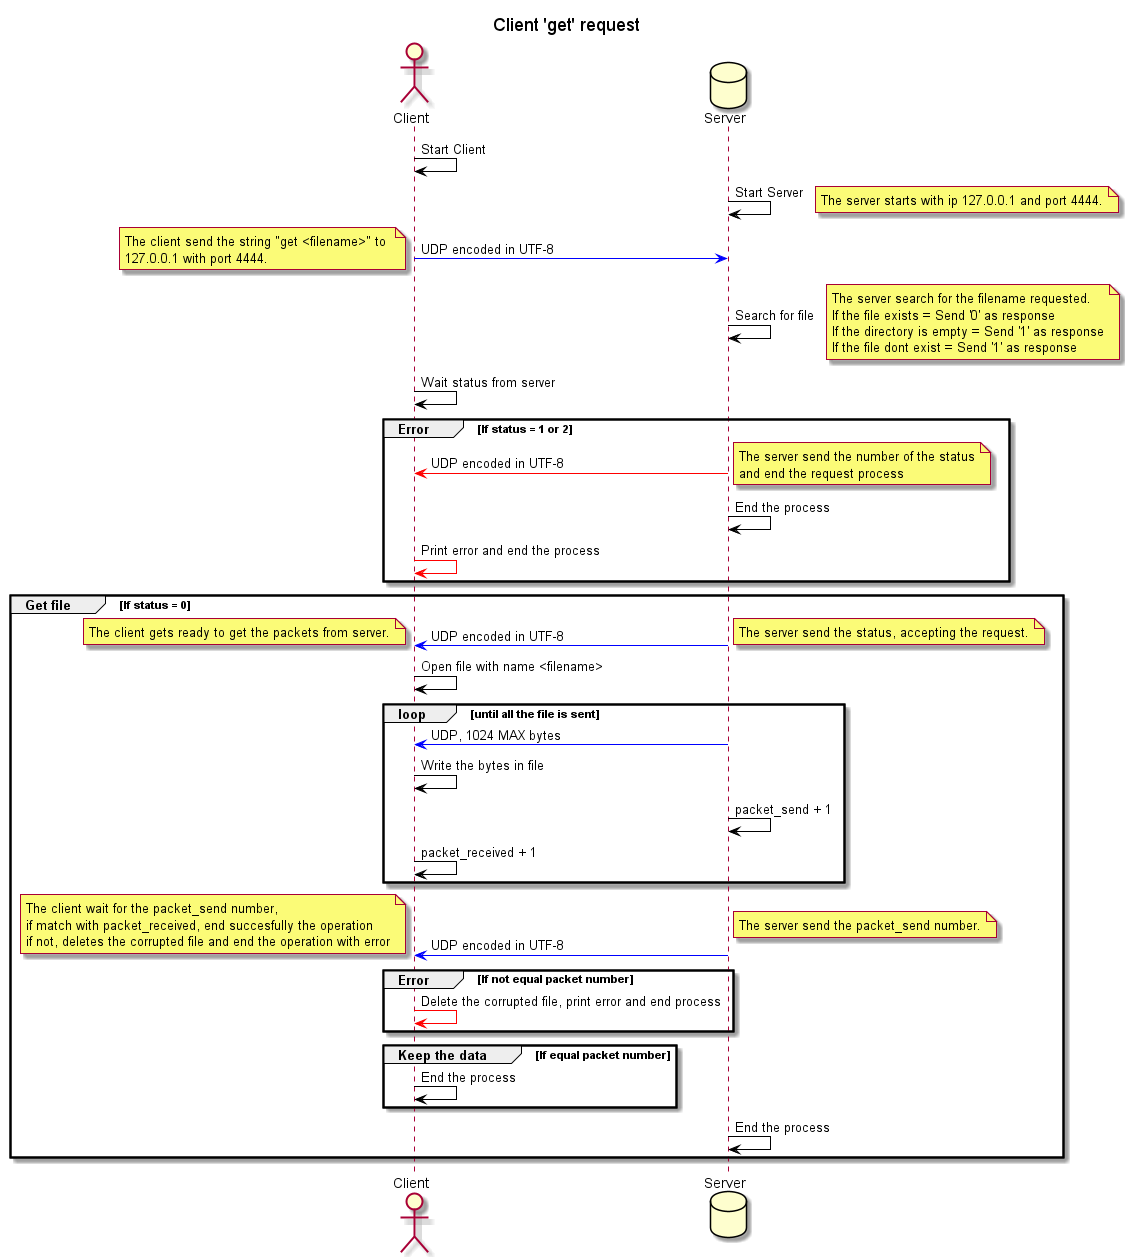

The diagram above was rendered by PlantUML. Its source (embedded in the PNG):
@startuml ClientGetUML

title Client 'get' request

actor Client as Client
database Server as Server
Client -[#Black]> Client : Start Client
Server -[#Black]> Server : Start Server
note right
The server starts with ip 127.0.0.1 and port 4444.
end note
Client -[#Blue]> Server : UDP encoded in UTF-8
note left
The client send the string "get <filename>" to 
127.0.0.1 with port 4444.
end note
Server -[#Black]> Server : Search for file
note right
The server search for the filename requested.
If the file exists = Send '0' as response
If the directory is empty = Send '1' as response
If the file dont exist = Send '1' as response
end note
Client -[#Black]> Client : Wait status from server
group Error [If status = 1 or 2]
    Client <[#Red]- Server : UDP encoded in UTF-8
    note right
    The server send the number of the status
    and end the request process
    end note
    Server -[#Black]> Server : End the process
    Client -[#Red]> Client : Print error and end the process
end
group Get file [If status = 0]
    Client <[#Blue]- Server : UDP encoded in UTF-8
    note right
    The server send the status, accepting the request.
    end note
    note left
    The client gets ready to get the packets from server.
    end note
    Client -[#Black]> Client : Open file with name <filename>
    loop until all the file is sent
        Server -[#Blue]> Client : UDP, 1024 MAX bytes
        Client -[#Black]> Client : Write the bytes in file
        Server -[#Black]> Server : packet_send + 1
        Client -[#Black]> Client : packet_received + 1
    end
    Server -[#Blue]> Client : UDP encoded in UTF-8
    note left
    The client wait for the packet_send number,
    if match with packet_received, end succesfully the operation
    if not, deletes the corrupted file and end the operation with error
    end note
    note right
    The server send the packet_send number.
    end note
    group Error [If not equal packet number]
    Client -[#Red]> Client : Delete the corrupted file, print error and end process
    end
    group Keep the data [If equal packet number]
    Client -[#Black]> Client : End the process
    end
    Server -[#Black]> Server : End the process
end

@enduml